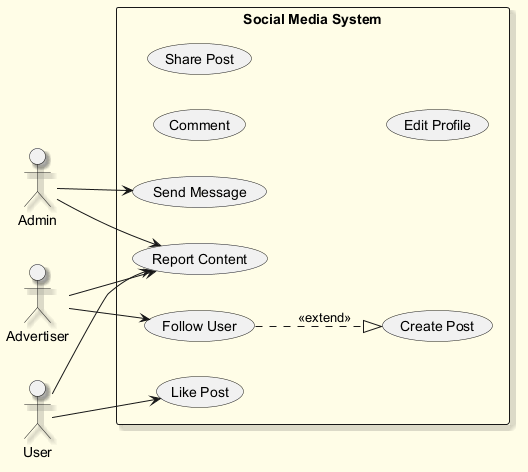

The diagram above was rendered by PlantUML. Its source (embedded in the PNG):
@startuml
skinparam backgroundColor #FFFDE7
skinparam classBackgroundColor #FFF9C4
skinparam classBorderColor #F57F17
skinparam shadowing true
left to right direction
actor "Admin" as Admin
actor "Advertiser" as Advertiser
actor "User" as User
rectangle "Social Media System" {
  usecase "Comment" as UC_Comment
  usecase "Create Post" as UC_CreatePost
  usecase "Share Post" as UC_SharePost
  usecase "Send Message" as UC_SendMessage
  usecase "Report Content" as UC_ReportContent
  usecase "Edit Profile" as UC_EditProfile
  usecase "Follow User" as UC_FollowUser
  usecase "Like Post" as UC_LikePost
}
Admin --> UC_SendMessage
Admin --> UC_ReportContent
Advertiser --> UC_FollowUser
Advertiser --> UC_ReportContent
User --> UC_ReportContent
User --> UC_LikePost
UC_FollowUser ..|> UC_CreatePost : <<extend>>
@enduml